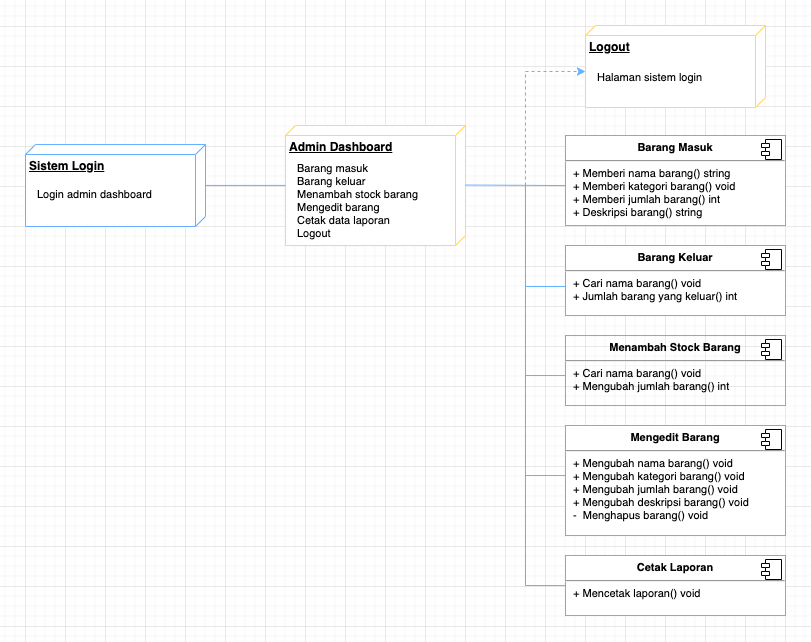

The diagram above was exported from draw.io. Its source (the exported page's mxGraphModel, read from the mxfile embedded in the PNG):
<mxGraphModel dx="1722" dy="897" grid="1" gridSize="10" guides="1" tooltips="1" connect="1" arrows="1" fold="1" page="1" pageScale="1" pageWidth="850" pageHeight="1100" math="0" shadow="0">
  <root>
    <mxCell id="0" />
    <mxCell id="1" parent="0" />
    <mxCell id="UjMBbek8PICTlfifGgwV-5" value="&lt;b&gt;Sistem Login&lt;/b&gt;" style="verticalAlign=top;align=left;spacingTop=8;spacingLeft=2;spacingRight=12;shape=cube;size=10;direction=south;fontStyle=4;html=1;strokeColor=#66B2FF;" parent="1" vertex="1">
      <mxGeometry x="40" y="319" width="180" height="82" as="geometry" />
    </mxCell>
    <mxCell id="UjMBbek8PICTlfifGgwV-9" value="&lt;b&gt;Admin Dashboard&lt;/b&gt;" style="verticalAlign=top;align=left;spacingTop=8;spacingLeft=2;spacingRight=12;shape=cube;size=10;direction=south;fontStyle=4;html=1;strokeColor=#FFD966;" parent="1" vertex="1">
      <mxGeometry x="300" y="300" width="180" height="120" as="geometry" />
    </mxCell>
    <mxCell id="UjMBbek8PICTlfifGgwV-11" value="Barang masuk&lt;br&gt;Barang keluar&lt;br&gt;Menambah stock barang&lt;br&gt;Mengedit barang&lt;br style=&quot;font-size: 11px&quot;&gt;Cetak data laporan&lt;br style=&quot;font-size: 11px&quot;&gt;Logout" style="text;html=1;strokeColor=none;fillColor=none;align=left;verticalAlign=middle;whiteSpace=wrap;rounded=0;fontSize=11;" parent="1" vertex="1">
      <mxGeometry x="310" y="340" width="150" height="70" as="geometry" />
    </mxCell>
    <mxCell id="UjMBbek8PICTlfifGgwV-13" value="&lt;p style=&quot;margin: 6px 0px 0px ; text-align: center ; font-size: 11px&quot;&gt;&lt;b style=&quot;font-size: 11px&quot;&gt;&lt;font style=&quot;font-size: 11px&quot;&gt;Barang Masuk&lt;/font&gt;&lt;/b&gt;&lt;/p&gt;&lt;hr style=&quot;font-size: 11px&quot;&gt;&lt;p style=&quot;margin: 0px 0px 0px 8px ; font-size: 11px&quot;&gt;+ Memberi nama barang() string&lt;/p&gt;&lt;p style=&quot;margin: 0px 0px 0px 8px ; font-size: 11px&quot;&gt;+ Memberi kategori barang() void&lt;br style=&quot;font-size: 11px&quot;&gt;+ Memberi jumlah barang() int&lt;/p&gt;&lt;p style=&quot;margin: 0px 0px 0px 8px ; font-size: 11px&quot;&gt;+ Deskripsi barang() string&lt;/p&gt;" style="align=left;overflow=fill;html=1;dropTarget=0;fontSize=11;strokeColor=#66B2FF;" parent="1" vertex="1">
      <mxGeometry x="580" y="310" width="220" height="90" as="geometry" />
    </mxCell>
    <mxCell id="UjMBbek8PICTlfifGgwV-14" value="" style="shape=component;jettyWidth=8;jettyHeight=4;fontSize=11;align=left;" parent="UjMBbek8PICTlfifGgwV-13" vertex="1">
      <mxGeometry x="1" width="20" height="20" relative="1" as="geometry">
        <mxPoint x="-24" y="4" as="offset" />
      </mxGeometry>
    </mxCell>
    <mxCell id="UjMBbek8PICTlfifGgwV-15" value="&lt;p style=&quot;margin: 6px 0px 0px ; text-align: center ; font-size: 11px&quot;&gt;&lt;b style=&quot;font-size: 11px&quot;&gt;&lt;font style=&quot;font-size: 11px&quot;&gt;Barang Keluar&lt;/font&gt;&lt;/b&gt;&lt;/p&gt;&lt;hr style=&quot;font-size: 11px&quot;&gt;&lt;p style=&quot;margin: 0px 0px 0px 8px ; font-size: 11px&quot;&gt;+ Cari nama barang() void&lt;br style=&quot;font-size: 11px&quot;&gt;+ Jumlah barang yang keluar() int&lt;/p&gt;" style="align=left;overflow=fill;html=1;dropTarget=0;fontSize=11;strokeColor=#66B2FF;" parent="1" vertex="1">
      <mxGeometry x="580" y="420" width="220" height="70" as="geometry" />
    </mxCell>
    <mxCell id="UjMBbek8PICTlfifGgwV-16" value="" style="shape=component;jettyWidth=8;jettyHeight=4;fontSize=11;align=left;" parent="UjMBbek8PICTlfifGgwV-15" vertex="1">
      <mxGeometry x="1" width="20" height="20" relative="1" as="geometry">
        <mxPoint x="-24" y="4" as="offset" />
      </mxGeometry>
    </mxCell>
    <mxCell id="UjMBbek8PICTlfifGgwV-17" value="&lt;p style=&quot;margin: 6px 0px 0px ; text-align: center ; font-size: 11px&quot;&gt;&lt;b style=&quot;font-size: 11px&quot;&gt;&lt;font style=&quot;font-size: 11px&quot;&gt;Menambah Stock Barang&lt;/font&gt;&lt;/b&gt;&lt;/p&gt;&lt;hr style=&quot;font-size: 11px&quot;&gt;&lt;p style=&quot;margin: 0px 0px 0px 8px ; font-size: 11px&quot;&gt;+ Cari nama barang() void&lt;br style=&quot;font-size: 11px&quot;&gt;+ Mengubah jumlah barang() int&lt;/p&gt;" style="align=left;overflow=fill;html=1;dropTarget=0;fontSize=11;strokeColor=#66B2FF;fillColor=none;" parent="1" vertex="1">
      <mxGeometry x="580" y="510" width="220" height="70" as="geometry" />
    </mxCell>
    <mxCell id="UjMBbek8PICTlfifGgwV-18" value="" style="shape=component;jettyWidth=8;jettyHeight=4;fontSize=11;align=left;" parent="UjMBbek8PICTlfifGgwV-17" vertex="1">
      <mxGeometry x="1" width="20" height="20" relative="1" as="geometry">
        <mxPoint x="-24" y="4" as="offset" />
      </mxGeometry>
    </mxCell>
    <mxCell id="UjMBbek8PICTlfifGgwV-19" value="&lt;p style=&quot;margin: 6px 0px 0px ; text-align: center ; font-size: 11px&quot;&gt;&lt;b style=&quot;font-size: 11px&quot;&gt;&lt;font style=&quot;font-size: 11px&quot;&gt;Mengedit Barang&lt;/font&gt;&lt;/b&gt;&lt;/p&gt;&lt;hr style=&quot;font-size: 11px&quot;&gt;&lt;p style=&quot;margin: 0px 0px 0px 8px ; font-size: 11px&quot;&gt;+ Mengubah nama barang() void&lt;/p&gt;&lt;p style=&quot;margin: 0px 0px 0px 8px ; font-size: 11px&quot;&gt;+ Mengubah kategori barang() void&lt;br style=&quot;font-size: 11px&quot;&gt;+ Mengubah jumlah barang() void&lt;/p&gt;&lt;p style=&quot;margin: 0px 0px 0px 8px ; font-size: 11px&quot;&gt;+ Mengubah deskripsi barang() void&lt;/p&gt;&lt;p style=&quot;margin: 0px 0px 0px 8px ; font-size: 11px&quot;&gt;-&amp;nbsp; Menghapus barang() void&lt;/p&gt;" style="align=left;overflow=fill;html=1;dropTarget=0;fontSize=11;strokeColor=#66B2FF;" parent="1" vertex="1">
      <mxGeometry x="580" y="600" width="220" height="110" as="geometry" />
    </mxCell>
    <mxCell id="UjMBbek8PICTlfifGgwV-20" value="" style="shape=component;jettyWidth=8;jettyHeight=4;fontSize=11;align=left;" parent="UjMBbek8PICTlfifGgwV-19" vertex="1">
      <mxGeometry x="1" width="20" height="20" relative="1" as="geometry">
        <mxPoint x="-24" y="4" as="offset" />
      </mxGeometry>
    </mxCell>
    <mxCell id="UjMBbek8PICTlfifGgwV-21" value="&lt;p style=&quot;margin: 6px 0px 0px ; text-align: center ; font-size: 11px&quot;&gt;&lt;b style=&quot;font-size: 11px&quot;&gt;&lt;font style=&quot;font-size: 11px&quot;&gt;Cetak Laporan&lt;/font&gt;&lt;/b&gt;&lt;/p&gt;&lt;hr style=&quot;font-size: 11px&quot;&gt;&lt;p style=&quot;margin: 0px 0px 0px 8px ; font-size: 11px&quot;&gt;+ Mencetak laporan() void&lt;br&gt;&lt;/p&gt;" style="align=left;overflow=fill;html=1;dropTarget=0;fontSize=11;strokeColor=#66B2FF;" parent="1" vertex="1">
      <mxGeometry x="580" y="730" width="220" height="60" as="geometry" />
    </mxCell>
    <mxCell id="UjMBbek8PICTlfifGgwV-22" value="" style="shape=component;jettyWidth=8;jettyHeight=4;fontSize=11;align=left;" parent="UjMBbek8PICTlfifGgwV-21" vertex="1">
      <mxGeometry x="1" width="20" height="20" relative="1" as="geometry">
        <mxPoint x="-24" y="4" as="offset" />
      </mxGeometry>
    </mxCell>
    <mxCell id="UjMBbek8PICTlfifGgwV-26" value="Login admin dashboard" style="text;html=1;strokeColor=none;fillColor=none;align=left;verticalAlign=middle;whiteSpace=wrap;rounded=0;fontSize=11;" parent="1" vertex="1">
      <mxGeometry x="50" y="359" width="150" height="20" as="geometry" />
    </mxCell>
    <mxCell id="UjMBbek8PICTlfifGgwV-27" value="&lt;b&gt;Logout&lt;/b&gt;" style="verticalAlign=top;align=left;spacingTop=8;spacingLeft=2;spacingRight=12;shape=cube;size=10;direction=south;fontStyle=4;html=1;labelBorderColor=none;fillColor=default;strokeColor=#FFD966;" parent="1" vertex="1">
      <mxGeometry x="600" y="200" width="180" height="82" as="geometry" />
    </mxCell>
    <mxCell id="UjMBbek8PICTlfifGgwV-28" value="Halaman sistem login" style="text;html=1;strokeColor=none;fillColor=none;align=left;verticalAlign=middle;whiteSpace=wrap;rounded=0;fontSize=11;" parent="1" vertex="1">
      <mxGeometry x="610" y="242" width="150" height="20" as="geometry" />
    </mxCell>
    <mxCell id="UjMBbek8PICTlfifGgwV-30" value="" style="endArrow=none;html=1;rounded=0;fontSize=11;exitX=0.499;exitY=0.002;exitDx=0;exitDy=0;exitPerimeter=0;strokeColor=#66B2FF;" parent="1" source="UjMBbek8PICTlfifGgwV-5" edge="1">
      <mxGeometry width="50" height="50" relative="1" as="geometry">
        <mxPoint x="260" y="359.9" as="sourcePoint" />
        <mxPoint x="300" y="359.9" as="targetPoint" />
      </mxGeometry>
    </mxCell>
    <mxCell id="UjMBbek8PICTlfifGgwV-33" value="" style="endArrow=none;html=1;rounded=0;fontSize=11;exitX=0.496;exitY=0;exitDx=0;exitDy=0;exitPerimeter=0;entryX=-0.001;entryY=0.556;entryDx=0;entryDy=0;entryPerimeter=0;strokeColor=#66B2FF;" parent="1" source="UjMBbek8PICTlfifGgwV-9" target="UjMBbek8PICTlfifGgwV-13" edge="1">
      <mxGeometry width="50" height="50" relative="1" as="geometry">
        <mxPoint x="480.0000000000001" y="359.5179999999999" as="sourcePoint" />
        <mxPoint x="540" y="360" as="targetPoint" />
      </mxGeometry>
    </mxCell>
    <mxCell id="UjMBbek8PICTlfifGgwV-35" value="" style="endArrow=none;html=1;rounded=0;fontSize=11;strokeColor=#66B2FF;" parent="1" edge="1">
      <mxGeometry width="50" height="50" relative="1" as="geometry">
        <mxPoint x="540" y="760" as="sourcePoint" />
        <mxPoint x="540" y="360" as="targetPoint" />
      </mxGeometry>
    </mxCell>
    <mxCell id="UjMBbek8PICTlfifGgwV-38" value="" style="endArrow=none;html=1;rounded=0;fontSize=11;entryX=0.001;entryY=0.586;entryDx=0;entryDy=0;entryPerimeter=0;strokeColor=#66B2FF;" parent="1" target="UjMBbek8PICTlfifGgwV-15" edge="1">
      <mxGeometry width="50" height="50" relative="1" as="geometry">
        <mxPoint x="540" y="461" as="sourcePoint" />
        <mxPoint x="579.78" y="460.52" as="targetPoint" />
      </mxGeometry>
    </mxCell>
    <mxCell id="UjMBbek8PICTlfifGgwV-39" value="" style="endArrow=none;html=1;rounded=0;fontSize=11;entryX=0.001;entryY=0.586;entryDx=0;entryDy=0;entryPerimeter=0;strokeColor=#66B2FF;" parent="1" edge="1">
      <mxGeometry width="50" height="50" relative="1" as="geometry">
        <mxPoint x="539.78" y="550" as="sourcePoint" />
        <mxPoint x="580" y="550.02" as="targetPoint" />
      </mxGeometry>
    </mxCell>
    <mxCell id="UjMBbek8PICTlfifGgwV-40" value="" style="endArrow=none;html=1;rounded=0;fontSize=11;entryX=0.001;entryY=0.586;entryDx=0;entryDy=0;entryPerimeter=0;strokeColor=#66B2FF;" parent="1" edge="1">
      <mxGeometry width="50" height="50" relative="1" as="geometry">
        <mxPoint x="539.78" y="650" as="sourcePoint" />
        <mxPoint x="580" y="650.02" as="targetPoint" />
      </mxGeometry>
    </mxCell>
    <mxCell id="UjMBbek8PICTlfifGgwV-41" value="" style="endArrow=none;html=1;rounded=0;fontSize=11;entryX=0.001;entryY=0.586;entryDx=0;entryDy=0;entryPerimeter=0;strokeColor=#66B2FF;" parent="1" edge="1">
      <mxGeometry width="50" height="50" relative="1" as="geometry">
        <mxPoint x="539.78" y="760" as="sourcePoint" />
        <mxPoint x="580" y="760.02" as="targetPoint" />
      </mxGeometry>
    </mxCell>
    <mxCell id="UjMBbek8PICTlfifGgwV-42" value="" style="dashed=1;endArrow=classic;html=1;rounded=0;fontSize=11;entryX=0;entryY=0;entryDx=46;entryDy=180;entryPerimeter=0;strokeColor=#66B2FF;" parent="1" target="UjMBbek8PICTlfifGgwV-27" edge="1">
      <mxGeometry width="50" height="50" relative="1" as="geometry">
        <mxPoint x="540" y="360" as="sourcePoint" />
        <mxPoint x="440" y="240" as="targetPoint" />
        <Array as="points">
          <mxPoint x="540" y="246" />
        </Array>
      </mxGeometry>
    </mxCell>
  </root>
</mxGraphModel>